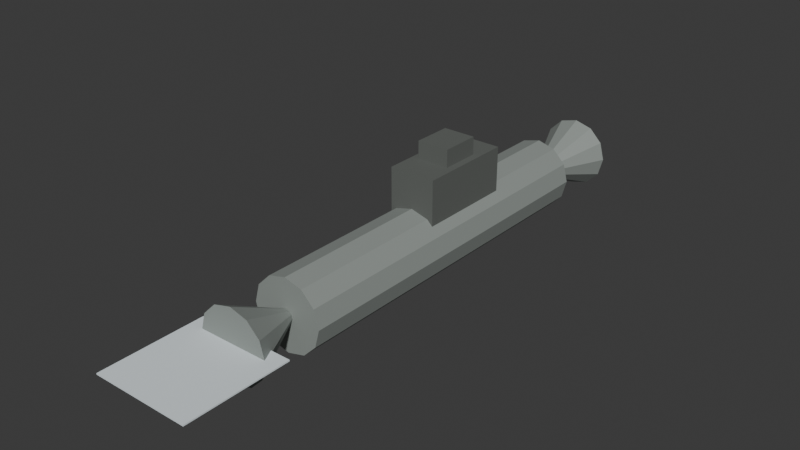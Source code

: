 # Source: uboat.blend  (saved by Blender 4.5.92; exported with 4.5.12 LTS)
import bpy
from mathutils import Matrix  # noqa: F401  (used for matrix-valued properties, if any)

bpy.ops.wm.read_factory_settings(use_empty=True)
scene = bpy.context.scene
scene.name = 'Scene'

# ---- collections
col_collection = bpy.data.collections.new('Collection'); scene.collection.children.link(col_collection)

# ---- materials (node trees are filled in below, after node groups)
mat_uboat_hull = bpy.data.materials.new('uboat_hull')
mat_uboat_dark = bpy.data.materials.new('uboat_dark')
mat_uboat_wake = bpy.data.materials.new('uboat_wake')

# ---- material node trees
mat_uboat_hull.use_nodes = True; mat_uboat_hull.node_tree.nodes.clear()
_N = mat_uboat_hull.node_tree.nodes; _L = mat_uboat_hull.node_tree.links
n0 = _N.new('ShaderNodeBsdfPrincipled'); n0.name = 'Principled BSDF'; n0.location = (-200, 100)
n0.inputs[0].default_value = (0.28, 0.31, 0.29, 1.0)
n0.inputs[2].default_value = 0.65
n1 = _N.new('ShaderNodeOutputMaterial'); n1.name = 'Material Output'; n1.location = (200, 100)
_L.new(n0.outputs[0], n1.inputs[0])
n1.is_active_output = True
mat_uboat_dark.use_nodes = True; mat_uboat_dark.node_tree.nodes.clear()
_N = mat_uboat_dark.node_tree.nodes; _L = mat_uboat_dark.node_tree.links
n0 = _N.new('ShaderNodeBsdfPrincipled'); n0.name = 'Principled BSDF'; n0.location = (-200, 100)
n0.inputs[0].default_value = (0.12, 0.13, 0.12, 1.0)
n0.inputs[2].default_value = 0.85
n1 = _N.new('ShaderNodeOutputMaterial'); n1.name = 'Material Output'; n1.location = (200, 100)
_L.new(n0.outputs[0], n1.inputs[0])
n1.is_active_output = True
mat_uboat_wake.use_nodes = True; mat_uboat_wake.node_tree.nodes.clear()
_N = mat_uboat_wake.node_tree.nodes; _L = mat_uboat_wake.node_tree.links
n0 = _N.new('ShaderNodeBsdfPrincipled'); n0.name = 'Principled BSDF'; n0.location = (-200, 100)
n0.inputs[0].default_value = (0.75, 0.82, 0.85, 1.0)
n0.inputs[2].default_value = 1.0
n1 = _N.new('ShaderNodeOutputMaterial'); n1.name = 'Material Output'; n1.location = (200, 100)
_L.new(n0.outputs[0], n1.inputs[0])
n1.is_active_output = True

# ---- world
world_world = bpy.data.worlds.new('World'); scene.world = world_world
world_world.use_nodes = True; world_world.node_tree.nodes.clear()
_N = world_world.node_tree.nodes; _L = world_world.node_tree.links
n0 = _N.new('ShaderNodeOutputWorld'); n0.name = 'World Output'; n0.location = (200, 100)
n1 = _N.new('ShaderNodeBackground'); n1.name = 'Background'; n1.location = (-200, 100)
n1.inputs[0].default_value = (0.05088, 0.05088, 0.05088, 1.0)
_L.new(n1.outputs[0], n0.inputs[0])
n0.is_active_output = True
world_world.color = (0.05088, 0.05088, 0.05088)
world_world.sun_shadow_jitter_overblur = 0.0

# ---- meshes
me_cylinder = bpy.data.meshes.new('Cylinder')
me_cylinder.from_pydata([(0.0, 0.55, -2.8), (0.0, 0.55, 2.8), (0.275, 0.4763, -2.8), (0.275, 0.4763, 2.8), (0.4763, 0.275, -2.8), (0.4763, 0.275, 2.8), (0.55, 0.0, -2.8), (0.55, 0.0, 2.8), (0.4763, -0.275, -2.8), (0.4763, -0.275, 2.8), (0.275, -0.4763, -2.8), (0.275, -0.4763, 2.8), (0.0, -0.55, -2.8), (0.0, -0.55, 2.8), (-0.275, -0.4763, -2.8), (-0.275, -0.4763, 2.8), (-0.4763, -0.275, -2.8), (-0.4763, -0.275, 2.8), (-0.55, 0.0, -2.8), (-0.55, 0.0, 2.8), (-0.4763, 0.275, -2.8), (-0.4763, 0.275, 2.8), (-0.275, 0.4763, -2.8), (-0.275, 0.4763, 2.8), (0.0, 0.55, -3.9), (0.0, 0.06, -2.8), (0.275, 0.4763, -3.9), (0.03, 0.05196, -2.8), (0.4763, 0.275, -3.9), (0.05196, 0.03, -2.8), (0.55, -1.464e-07, -3.9), (0.06, -1.464e-07, -2.8), (0.4763, -0.275, -3.9), (0.05196, -0.03, -2.8), (0.275, -0.4763, -3.9), (0.03, -0.05196, -2.8), (0.0, -0.55, -3.9), (0.0, -0.06, -2.8), (-0.275, -0.4763, -3.9), (-0.03, -0.05196, -2.8), (-0.4763, -0.275, -3.9), (-0.05196, -0.03, -2.8), (-0.55, -1.464e-07, -3.9), (-0.06, -1.464e-07, -2.8), (-0.4763, 0.275, -3.9), (-0.05196, 0.03, -2.8), (-0.275, 0.4763, -3.9), (-0.03, 0.05196, -2.8), (0.0, -0.55, 3.7), (0.0, -0.1, 2.8), (0.275, -0.4763, 3.7), (0.05, -0.0866, 2.8), (0.4763, -0.275, 3.7), (0.0866, -0.05, 2.8), (0.55, 1.814e-07, 3.7), (0.1, 1.027e-07, 2.8), (0.4763, 0.275, 3.7), (0.0866, 0.05, 2.8), (0.275, 0.4763, 3.7), (0.05, 0.0866, 2.8), (0.0, 0.55, 3.7), (0.0, 0.1, 2.8), (-0.275, 0.4763, 3.7), (-0.05, 0.0866, 2.8), (-0.4763, 0.275, 3.7), (-0.0866, 0.05, 2.8), (-0.55, 1.814e-07, 3.7), (-0.1, 1.027e-07, 2.8), (-0.4763, -0.275, 3.7), (-0.0866, -0.05, 2.8), (-0.275, -0.4763, 3.7), (-0.05, -0.0866, 2.8), (-0.36, 0.36, 0.35), (-0.36, 1.08, 0.35), (-0.36, 0.36, -1.15), (-0.36, 1.08, -1.15), (0.36, 0.36, 0.35), (0.36, 1.08, 0.35), (0.36, 0.36, -1.15), (0.36, 1.08, -1.15), (-0.25, 1.05, -0.1), (-0.25, 1.35, -0.1), (-0.25, 1.05, -0.7), (-0.25, 1.35, -0.7), (0.25, 1.05, -0.1), (0.25, 1.35, -0.1), (0.25, 1.05, -0.7), (0.25, 1.35, -0.7), (0.0, 0.51, -2.6), (0.0, 0.51, -1.4), (0.06364, 0.4836, -2.6), (0.06364, 0.4836, -1.4), (0.09, 0.42, -2.6), (0.09, 0.42, -1.4), (0.06364, 0.3564, -2.6), (0.06364, 0.3564, -1.4), (0.0, 0.33, -2.6), (0.0, 0.33, -1.4), (-0.06364, 0.3564, -2.6), (-0.06364, 0.3564, -1.4), (-0.09, 0.42, -2.6), (-0.09, 0.42, -1.4), (-0.06364, 0.4836, -2.6), (-0.06364, 0.4836, -1.4), (-0.75, 0.01, 5.1), (-0.75, 0.03, 5.1), (-0.75, 0.01, 3.5), (-0.75, 0.03, 3.5), (0.75, 0.01, 5.1), (0.75, 0.03, 5.1), (0.75, 0.01, 3.5), (0.75, 0.03, 3.5)], [], [(0, 1, 3, 2), (2, 3, 5, 4), (4, 5, 7, 6), (6, 7, 9, 8), (8, 9, 11, 10), (10, 11, 13, 12), (12, 13, 15, 14), (14, 15, 17, 16), (16, 17, 19, 18), (18, 19, 21, 20), (3, 1, 23, 21, 19, 17, 15, 13, 11, 9, 7, 5), (20, 21, 23, 22), (22, 23, 1, 0), (0, 2, 4, 6, 8, 10, 12, 14, 16, 18, 20, 22), (24, 25, 27, 26), (26, 27, 29, 28), (28, 29, 31, 30), (30, 31, 33, 32), (32, 33, 35, 34), (34, 35, 37, 36), (36, 37, 39, 38), (38, 39, 41, 40), (40, 41, 43, 42), (42, 43, 45, 44), (27, 25, 47, 45, 43, 41, 39, 37, 35, 33, 31, 29), (44, 45, 47, 46), (46, 47, 25, 24), (24, 26, 28, 30, 32, 34, 36, 38, 40, 42, 44, 46), (48, 49, 51, 50), (50, 51, 53, 52), (52, 53, 55, 54), (54, 55, 57, 56), (56, 57, 59, 58), (58, 59, 61, 60), (60, 61, 63, 62), (62, 63, 65, 64), (64, 65, 67, 66), (66, 67, 69, 68), (51, 49, 71, 69, 67, 65, 63, 61, 59, 57, 55, 53), (68, 69, 71, 70), (70, 71, 49, 48), (48, 50, 52, 54, 56, 58, 60, 62, 64, 66, 68, 70), (72, 73, 75, 74), (74, 75, 79, 78), (78, 79, 77, 76), (76, 77, 73, 72), (74, 78, 76, 72), (79, 75, 73, 77), (80, 81, 83, 82), (82, 83, 87, 86), (86, 87, 85, 84), (84, 85, 81, 80), (82, 86, 84, 80), (87, 83, 81, 85), (88, 89, 91, 90), (90, 91, 93, 92), (92, 93, 95, 94), (94, 95, 97, 96), (96, 97, 99, 98), (98, 99, 101, 100), (91, 89, 103, 101, 99, 97, 95, 93), (100, 101, 103, 102), (102, 103, 89, 88), (88, 90, 92, 94, 96, 98, 100, 102), (104, 105, 107, 106), (106, 107, 111, 110), (110, 111, 109, 108), (108, 109, 105, 104), (106, 110, 108, 104), (111, 107, 105, 109)])
me_cylinder.polygons.foreach_set('material_index', [0, 0, 0, 0, 0, 0, 0, 0, 0, 0, 0, 0, 0, 0, 0, 0, 0, 0, 0, 0, 0, 0, 0, 0, 0, 0, 0, 0, 0, 0, 0, 0, 0, 0, 0, 0, 0, 0, 0, 0, 0, 0, 1, 1, 1, 1, 1, 1, 1, 1, 1, 1, 1, 1, 1, 1, 1, 1, 1, 1, 1, 1, 1, 1, 2, 2, 2, 2, 2, 2])
_uv = me_cylinder.uv_layers.new(name='UVMap')
_uv.uv.foreach_set('vector', [1.0, 0.5, 1.0, 1.0, 0.9167, 1.0, 0.9167, 0.5, 0.9167, 0.5, 0.9167, 1.0, 0.8333, 1.0, 0.8333, 0.5, 0.8333, 0.5, 0.8333, 1.0, 0.75, 1.0, 0.75, 0.5, 0.75, 0.5, 0.75, 1.0, 0.6667, 1.0, 0.6667, 0.5, 0.6667, 0.5, 0.6667, 1.0, 0.5833, 1.0, 0.5833, 0.5, 0.5833, 0.5, 0.5833, 1.0, 0.5, 1.0, 0.5, 0.5, 0.5, 0.5, 0.5, 1.0, 0.4167, 1.0, 0.4167, 0.5, 0.4167, 0.5, 0.4167, 1.0, 0.3333, 1.0, 0.3333, 0.5, 0.3333, 0.5, 0.3333, 1.0, 0.25, 1.0, 0.25, 0.5, 0.25, 0.5, 0.25, 1.0, 0.1667, 1.0, 0.1667, 0.5, 0.37, 0.4578, 0.25, 0.49, 0.13, 0.4578, 0.04215, 0.37, 0.01, 0.25, 0.04215, 0.13, 0.13, 0.04215, 0.25, 0.01, 0.37, 0.04215, 0.4578, 0.13, 0.49, 0.25, 0.4578, 0.37, 0.1667, 0.5, 0.1667, 1.0, 0.08333, 1.0, 0.08333, 0.5, 0.08333, 0.5, 0.08333, 1.0, 7.451e-08, 1.0, 7.451e-08, 0.5, 0.75, 0.49, 0.87, 0.4578, 0.9578, 0.37, 0.99, 0.25, 0.9578, 0.13, 0.87, 0.04215, 0.75, 0.01, 0.63, 0.04215, 0.5422, 0.13, 0.51, 0.25, 0.5422, 0.37, 0.63, 0.4578, 1.0, 0.5, 1.0, 1.0, 0.9167, 1.0, 0.9167, 0.5, 0.9167, 0.5, 0.9167, 1.0, 0.8333, 1.0, 0.8333, 0.5, 0.8333, 0.5, 0.8333, 1.0, 0.75, 1.0, 0.75, 0.5, 0.75, 0.5, 0.75, 1.0, 0.6667, 1.0, 0.6667, 0.5, 0.6667, 0.5, 0.6667, 1.0, 0.5833, 1.0, 0.5833, 0.5, 0.5833, 0.5, 0.5833, 1.0, 0.5, 1.0, 0.5, 0.5, 0.5, 0.5, 0.5, 1.0, 0.4167, 1.0, 0.4167, 0.5, 0.4167, 0.5, 0.4167, 1.0, 0.3333, 1.0, 0.3333, 0.5, 0.3333, 0.5, 0.3333, 1.0, 0.25, 1.0, 0.25, 0.5, 0.25, 0.5, 0.25, 1.0, 0.1667, 1.0, 0.1667, 0.5, 0.37, 0.4578, 0.25, 0.49, 0.13, 0.4578, 0.04215, 0.37, 0.01, 0.25, 0.04215, 0.13, 0.13, 0.04215, 0.25, 0.01, 0.37, 0.04215, 0.4578, 0.13, 0.49, 0.25, 0.4578, 0.37, 0.1667, 0.5, 0.1667, 1.0, 0.08333, 1.0, 0.08333, 0.5, 0.08333, 0.5, 0.08333, 1.0, 7.451e-08, 1.0, 7.451e-08, 0.5, 0.75, 0.49, 0.87, 0.4578, 0.9578, 0.37, 0.99, 0.25, 0.9578, 0.13, 0.87, 0.04215, 0.75, 0.01, 0.63, 0.04215, 0.5422, 0.13, 0.51, 0.25, 0.5422, 0.37, 0.63, 0.4578, 1.0, 0.5, 1.0, 1.0, 0.9167, 1.0, 0.9167, 0.5, 0.9167, 0.5, 0.9167, 1.0, 0.8333, 1.0, 0.8333, 0.5, 0.8333, 0.5, 0.8333, 1.0, 0.75, 1.0, 0.75, 0.5, 0.75, 0.5, 0.75, 1.0, 0.6667, 1.0, 0.6667, 0.5, 0.6667, 0.5, 0.6667, 1.0, 0.5833, 1.0, 0.5833, 0.5, 0.5833, 0.5, 0.5833, 1.0, 0.5, 1.0, 0.5, 0.5, 0.5, 0.5, 0.5, 1.0, 0.4167, 1.0, 0.4167, 0.5, 0.4167, 0.5, 0.4167, 1.0, 0.3333, 1.0, 0.3333, 0.5, 0.3333, 0.5, 0.3333, 1.0, 0.25, 1.0, 0.25, 0.5, 0.25, 0.5, 0.25, 1.0, 0.1667, 1.0, 0.1667, 0.5, 0.37, 0.4578, 0.25, 0.49, 0.13, 0.4578, 0.04215, 0.37, 0.01, 0.25, 0.04215, 0.13, 0.13, 0.04215, 0.25, 0.01, 0.37, 0.04215, 0.4578, 0.13, 0.49, 0.25, 0.4578, 0.37, 0.1667, 0.5, 0.1667, 1.0, 0.08333, 1.0, 0.08333, 0.5, 0.08333, 0.5, 0.08333, 1.0, 7.451e-08, 1.0, 7.451e-08, 0.5, 0.75, 0.49, 0.87, 0.4578, 0.9578, 0.37, 0.99, 0.25, 0.9578, 0.13, 0.87, 0.04215, 0.75, 0.01, 0.63, 0.04215, 0.5422, 0.13, 0.51, 0.25, 0.5422, 0.37, 0.63, 0.4578, 0.375, 0.0, 0.625, 0.0, 0.625, 0.25, 0.375, 0.25, 0.375, 0.25, 0.625, 0.25, 0.625, 0.5, 0.375, 0.5, 0.375, 0.5, 0.625, 0.5, 0.625, 0.75, 0.375, 0.75, 0.375, 0.75, 0.625, 0.75, 0.625, 1.0, 0.375, 1.0, 0.125, 0.5, 0.375, 0.5, 0.375, 0.75, 0.125, 0.75, 0.625, 0.5, 0.875, 0.5, 0.875, 0.75, 0.625, 0.75, 0.375, 0.0, 0.625, 0.0, 0.625, 0.25, 0.375, 0.25, 0.375, 0.25, 0.625, 0.25, 0.625, 0.5, 0.375, 0.5, 0.375, 0.5, 0.625, 0.5, 0.625, 0.75, 0.375, 0.75, 0.375, 0.75, 0.625, 0.75, 0.625, 1.0, 0.375, 1.0, 0.125, 0.5, 0.375, 0.5, 0.375, 0.75, 0.125, 0.75, 0.625, 0.5, 0.875, 0.5, 0.875, 0.75, 0.625, 0.75, 1.0, 0.5, 1.0, 1.0, 0.875, 1.0, 0.875, 0.5, 0.875, 0.5, 0.875, 1.0, 0.75, 1.0, 0.75, 0.5, 0.75, 0.5, 0.75, 1.0, 0.625, 1.0, 0.625, 0.5, 0.625, 0.5, 0.625, 1.0, 0.5, 1.0, 0.5, 0.5, 0.5, 0.5, 0.5, 1.0, 0.375, 1.0, 0.375, 0.5, 0.375, 0.5, 0.375, 1.0, 0.25, 1.0, 0.25, 0.5, 0.4197, 0.4197, 0.25, 0.49, 0.08029, 0.4197, 0.01, 0.25, 0.08029, 0.08029, 0.25, 0.01, 0.4197, 0.08029, 0.49, 0.25, 0.25, 0.5, 0.25, 1.0, 0.125, 1.0, 0.125, 0.5, 0.125, 0.5, 0.125, 1.0, 0.0, 1.0, 0.0, 0.5, 0.75, 0.49, 0.9197, 0.4197, 0.99, 0.25, 0.9197, 0.08029, 0.75, 0.01, 0.5803, 0.08029, 0.51, 0.25, 0.5803, 0.4197, 0.375, 0.0, 0.625, 0.0, 0.625, 0.25, 0.375, 0.25, 0.375, 0.25, 0.625, 0.25, 0.625, 0.5, 0.375, 0.5, 0.375, 0.5, 0.625, 0.5, 0.625, 0.75, 0.375, 0.75, 0.375, 0.75, 0.625, 0.75, 0.625, 1.0, 0.375, 1.0, 0.125, 0.5, 0.375, 0.5, 0.375, 0.75, 0.125, 0.75, 0.625, 0.5, 0.875, 0.5, 0.875, 0.75, 0.625, 0.75])
me_cylinder.materials.append(mat_uboat_hull)
me_cylinder.materials.append(mat_uboat_dark)
me_cylinder.materials.append(mat_uboat_wake)
me_cylinder.update()

# ---- objects
ob_uboat = bpy.data.objects.new('uboat', me_cylinder)

# ---- transforms, parenting, visibility, modifiers, constraints
ob_uboat.location = (0.0, 0.0, 0.0)
ob_uboat.rotation_euler = (1.571, 0.0, 0.0)

# ---- collection membership
col_collection.objects.link(ob_uboat)

# ---- scene / render settings (as saved in the file)
scene.frame_start = 1; scene.frame_end = 250; scene.frame_set(1)
scene.render.engine = 'BLENDER_EEVEE_NEXT'
bpy.context.view_layer.update()

# ---- added for rendering (the .blend has no active camera and no usable light): camera, sun
cam_auto = bpy.data.cameras.new('AutoCamera')
cam_auto.lens = 50.0
cam_auto.sensor_width = 36.0
cam_auto.clip_end = 1000.0
ob_auto_camera = bpy.data.objects.new('AutoCamera', cam_auto)
scene.collection.objects.link(ob_auto_camera)
ob_auto_camera.location = (8.62297, -10.9476, 7.29838)
ob_auto_camera.rotation_euler = (1.09748, -7.21219e-08, 0.694738)
scene.camera = ob_auto_camera
light_auto_sun = bpy.data.lights.new('AutoSun', 'SUN')
light_auto_sun.energy = 3.0
light_auto_sun.angle = 0.0523599
ob_auto_sun = bpy.data.objects.new('AutoSun', light_auto_sun)
scene.collection.objects.link(ob_auto_sun)
ob_auto_sun.rotation_euler = (0.872665, 0.174533, 0.523599)
bpy.context.view_layer.update()
